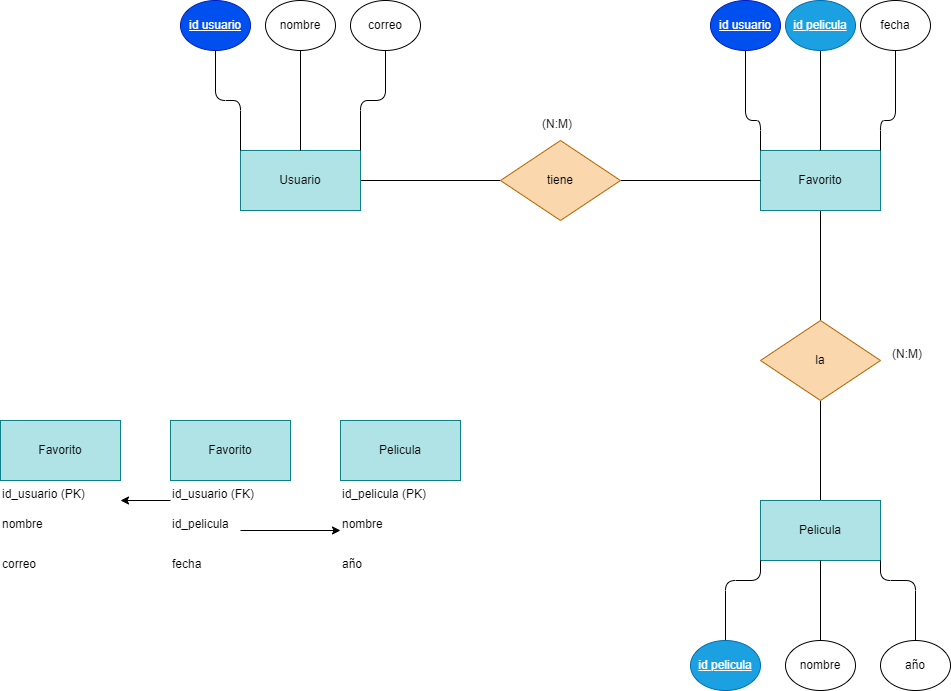

The diagram above was exported from draw.io. Its source (the exported page's mxGraphModel, read from the mxfile embedded in the PNG):
<mxGraphModel dx="1370" dy="779" grid="1" gridSize="10" guides="1" tooltips="1" connect="1" arrows="1" fold="1" page="1" pageScale="1" pageWidth="850" pageHeight="1100" math="0" shadow="0">
  <root>
    <mxCell id="0" />
    <mxCell id="1" parent="0" />
    <mxCell id="2" style="edgeStyle=none;html=1;endArrow=none;endFill=0;" edge="1" parent="1" source="3" target="7">
      <mxGeometry relative="1" as="geometry" />
    </mxCell>
    <mxCell id="3" value="Usuario" style="rounded=0;whiteSpace=wrap;html=1;fillColor=#b0e3e6;strokeColor=#0e8088;" vertex="1" parent="1">
      <mxGeometry x="280" y="210" width="120" height="60" as="geometry" />
    </mxCell>
    <mxCell id="4" style="edgeStyle=none;html=1;endArrow=none;endFill=0;" edge="1" parent="1" source="5" target="9">
      <mxGeometry relative="1" as="geometry" />
    </mxCell>
    <mxCell id="5" value="Favorito" style="rounded=0;whiteSpace=wrap;html=1;fillColor=#b0e3e6;strokeColor=#0e8088;" vertex="1" parent="1">
      <mxGeometry x="800" y="210" width="120" height="60" as="geometry" />
    </mxCell>
    <mxCell id="6" style="edgeStyle=none;html=1;entryX=0;entryY=0.5;entryDx=0;entryDy=0;endArrow=none;endFill=0;" edge="1" parent="1" source="7" target="5">
      <mxGeometry relative="1" as="geometry" />
    </mxCell>
    <mxCell id="7" value="tiene" style="rhombus;whiteSpace=wrap;html=1;fillColor=#fad7ac;strokeColor=#b46504;" vertex="1" parent="1">
      <mxGeometry x="540" y="200" width="120" height="80" as="geometry" />
    </mxCell>
    <mxCell id="8" style="edgeStyle=none;html=1;endArrow=none;endFill=0;" edge="1" parent="1" source="9" target="10">
      <mxGeometry relative="1" as="geometry" />
    </mxCell>
    <mxCell id="9" value="la" style="rhombus;whiteSpace=wrap;html=1;fillColor=#fad7ac;strokeColor=#b46504;" vertex="1" parent="1">
      <mxGeometry x="800" y="380" width="120" height="80" as="geometry" />
    </mxCell>
    <mxCell id="10" value="Pelicula" style="rounded=0;whiteSpace=wrap;html=1;fillColor=#b0e3e6;strokeColor=#0e8088;" vertex="1" parent="1">
      <mxGeometry x="800" y="560" width="120" height="60" as="geometry" />
    </mxCell>
    <mxCell id="11" style="edgeStyle=none;html=1;entryX=0;entryY=0;entryDx=0;entryDy=0;endArrow=none;endFill=0;" edge="1" parent="1" source="12" target="3">
      <mxGeometry relative="1" as="geometry">
        <Array as="points">
          <mxPoint x="255" y="160" />
          <mxPoint x="280" y="160" />
        </Array>
      </mxGeometry>
    </mxCell>
    <mxCell id="12" value="&lt;u&gt;id usuario&lt;/u&gt;" style="ellipse;whiteSpace=wrap;html=1;fillColor=#0050ef;fontColor=#ffffff;strokeColor=#001DBC;" vertex="1" parent="1">
      <mxGeometry x="220" y="60" width="70" height="50" as="geometry" />
    </mxCell>
    <mxCell id="13" style="edgeStyle=none;html=1;entryX=1;entryY=0;entryDx=0;entryDy=0;endArrow=none;endFill=0;" edge="1" parent="1" source="14" target="3">
      <mxGeometry relative="1" as="geometry">
        <Array as="points">
          <mxPoint x="425" y="160" />
          <mxPoint x="400" y="160" />
        </Array>
      </mxGeometry>
    </mxCell>
    <mxCell id="14" value="correo" style="ellipse;whiteSpace=wrap;html=1;" vertex="1" parent="1">
      <mxGeometry x="390" y="60" width="70" height="50" as="geometry" />
    </mxCell>
    <mxCell id="15" style="edgeStyle=none;html=1;endArrow=none;endFill=0;" edge="1" parent="1" source="16" target="3">
      <mxGeometry relative="1" as="geometry" />
    </mxCell>
    <mxCell id="16" value="nombre" style="ellipse;whiteSpace=wrap;html=1;" vertex="1" parent="1">
      <mxGeometry x="305" y="60" width="70" height="50" as="geometry" />
    </mxCell>
    <mxCell id="17" style="edgeStyle=none;html=1;entryX=0;entryY=0;entryDx=0;entryDy=0;endArrow=none;endFill=0;" edge="1" parent="1" source="18" target="5">
      <mxGeometry relative="1" as="geometry">
        <Array as="points">
          <mxPoint x="785" y="180" />
          <mxPoint x="800" y="180" />
        </Array>
      </mxGeometry>
    </mxCell>
    <mxCell id="18" value="&lt;u&gt;id usuario&lt;/u&gt;" style="ellipse;whiteSpace=wrap;html=1;fillColor=#0050ef;fontColor=#ffffff;strokeColor=#001DBC;" vertex="1" parent="1">
      <mxGeometry x="750" y="60" width="70" height="50" as="geometry" />
    </mxCell>
    <mxCell id="19" style="edgeStyle=none;html=1;endArrow=none;endFill=0;" edge="1" parent="1" source="20" target="5">
      <mxGeometry relative="1" as="geometry" />
    </mxCell>
    <mxCell id="20" value="&lt;u&gt;id pelicula&lt;/u&gt;" style="ellipse;whiteSpace=wrap;html=1;fillColor=#1ba1e2;fontColor=#ffffff;strokeColor=#006EAF;" vertex="1" parent="1">
      <mxGeometry x="825" y="60" width="70" height="50" as="geometry" />
    </mxCell>
    <mxCell id="21" style="edgeStyle=none;html=1;entryX=1;entryY=0;entryDx=0;entryDy=0;endArrow=none;endFill=0;" edge="1" parent="1" source="22" target="5">
      <mxGeometry relative="1" as="geometry">
        <Array as="points">
          <mxPoint x="935" y="180" />
          <mxPoint x="920" y="180" />
        </Array>
      </mxGeometry>
    </mxCell>
    <mxCell id="22" value="fecha" style="ellipse;whiteSpace=wrap;html=1;" vertex="1" parent="1">
      <mxGeometry x="900" y="60" width="70" height="50" as="geometry" />
    </mxCell>
    <mxCell id="23" style="edgeStyle=none;html=1;entryX=0;entryY=1;entryDx=0;entryDy=0;endArrow=none;endFill=0;" edge="1" parent="1" source="24" target="10">
      <mxGeometry relative="1" as="geometry">
        <Array as="points">
          <mxPoint x="765" y="640" />
          <mxPoint x="800" y="640" />
        </Array>
      </mxGeometry>
    </mxCell>
    <mxCell id="24" value="&lt;u&gt;id pelicula&lt;/u&gt;" style="ellipse;whiteSpace=wrap;html=1;fillColor=#1ba1e2;fontColor=#ffffff;strokeColor=#006EAF;" vertex="1" parent="1">
      <mxGeometry x="730" y="700" width="70" height="50" as="geometry" />
    </mxCell>
    <mxCell id="25" style="edgeStyle=none;html=1;endArrow=none;endFill=0;" edge="1" parent="1" source="26" target="10">
      <mxGeometry relative="1" as="geometry" />
    </mxCell>
    <mxCell id="26" value="nombre" style="ellipse;whiteSpace=wrap;html=1;" vertex="1" parent="1">
      <mxGeometry x="825" y="700" width="70" height="50" as="geometry" />
    </mxCell>
    <mxCell id="27" style="edgeStyle=none;html=1;entryX=1;entryY=1;entryDx=0;entryDy=0;endArrow=none;endFill=0;" edge="1" parent="1" source="28" target="10">
      <mxGeometry relative="1" as="geometry">
        <Array as="points">
          <mxPoint x="955" y="640" />
          <mxPoint x="920" y="640" />
        </Array>
      </mxGeometry>
    </mxCell>
    <mxCell id="28" value="año" style="ellipse;whiteSpace=wrap;html=1;" vertex="1" parent="1">
      <mxGeometry x="920" y="700" width="70" height="50" as="geometry" />
    </mxCell>
    <mxCell id="29" value="Favorito" style="rounded=0;whiteSpace=wrap;html=1;fillColor=#b0e3e6;strokeColor=#0e8088;" vertex="1" parent="1">
      <mxGeometry x="210" y="480" width="120" height="60" as="geometry" />
    </mxCell>
    <mxCell id="30" value="Pelicula" style="rounded=0;whiteSpace=wrap;html=1;fillColor=#b0e3e6;strokeColor=#0e8088;" vertex="1" parent="1">
      <mxGeometry x="380" y="480" width="120" height="60" as="geometry" />
    </mxCell>
    <mxCell id="31" style="edgeStyle=none;html=1;endArrow=classic;endFill=1;" edge="1" parent="1" source="32">
      <mxGeometry relative="1" as="geometry">
        <mxPoint x="160" y="560" as="targetPoint" />
      </mxGeometry>
    </mxCell>
    <mxCell id="32" value="id_usuario (FK)" style="text;whiteSpace=wrap;html=1;" vertex="1" parent="1">
      <mxGeometry x="210" y="540" width="120" height="40" as="geometry" />
    </mxCell>
    <mxCell id="33" value="id_pelicula (PK)" style="text;whiteSpace=wrap;html=1;" vertex="1" parent="1">
      <mxGeometry x="380" y="540" width="120" height="40" as="geometry" />
    </mxCell>
    <mxCell id="34" style="edgeStyle=none;html=1;endArrow=classic;endFill=1;" edge="1" parent="1" source="35" target="37">
      <mxGeometry relative="1" as="geometry" />
    </mxCell>
    <mxCell id="35" value="id_pelicula" style="text;whiteSpace=wrap;html=1;" vertex="1" parent="1">
      <mxGeometry x="210" y="570" width="70" height="40" as="geometry" />
    </mxCell>
    <mxCell id="36" value="fecha" style="text;whiteSpace=wrap;html=1;" vertex="1" parent="1">
      <mxGeometry x="210" y="610" width="70" height="40" as="geometry" />
    </mxCell>
    <mxCell id="37" value="nombre" style="text;whiteSpace=wrap;html=1;" vertex="1" parent="1">
      <mxGeometry x="380" y="570" width="70" height="40" as="geometry" />
    </mxCell>
    <mxCell id="38" value="año" style="text;whiteSpace=wrap;html=1;" vertex="1" parent="1">
      <mxGeometry x="380" y="610" width="70" height="40" as="geometry" />
    </mxCell>
    <mxCell id="39" value="(N:M)" style="text;whiteSpace=wrap;html=1;" vertex="1" parent="1">
      <mxGeometry x="930" y="400" width="60" height="40" as="geometry" />
    </mxCell>
    <mxCell id="40" value="(N:M)" style="text;whiteSpace=wrap;html=1;" vertex="1" parent="1">
      <mxGeometry x="580" y="170" width="60" height="40" as="geometry" />
    </mxCell>
    <mxCell id="41" value="Favorito" style="rounded=0;whiteSpace=wrap;html=1;fillColor=#b0e3e6;strokeColor=#0e8088;" vertex="1" parent="1">
      <mxGeometry x="40" y="480" width="120" height="60" as="geometry" />
    </mxCell>
    <mxCell id="42" value="id_usuario (PK)" style="text;whiteSpace=wrap;html=1;" vertex="1" parent="1">
      <mxGeometry x="40" y="540" width="120" height="40" as="geometry" />
    </mxCell>
    <mxCell id="43" value="nombre" style="text;whiteSpace=wrap;html=1;" vertex="1" parent="1">
      <mxGeometry x="40" y="570" width="70" height="40" as="geometry" />
    </mxCell>
    <mxCell id="44" value="correo" style="text;whiteSpace=wrap;html=1;" vertex="1" parent="1">
      <mxGeometry x="40" y="610" width="70" height="40" as="geometry" />
    </mxCell>
  </root>
</mxGraphModel>